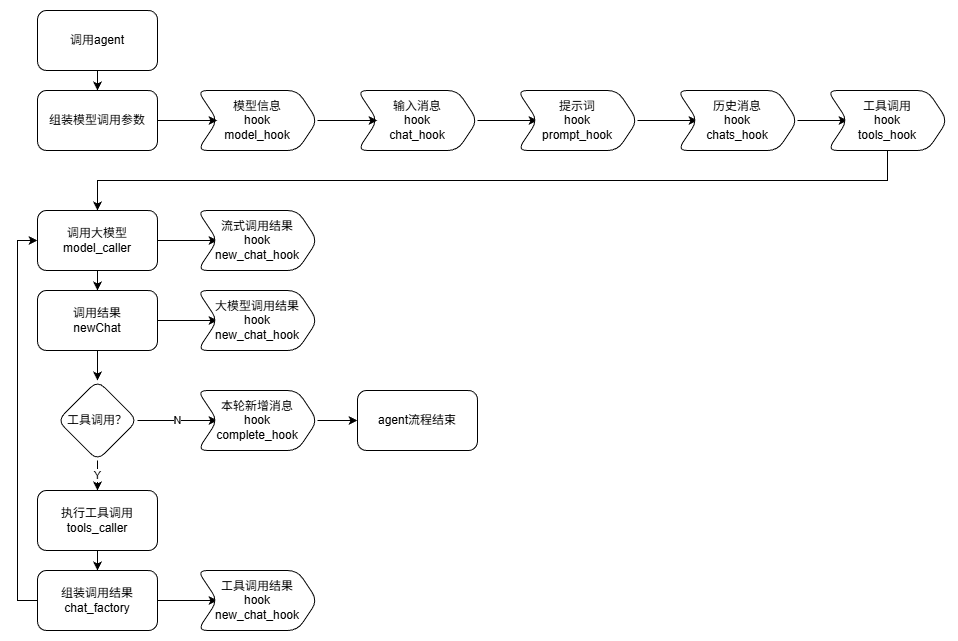

The diagram above was exported from draw.io. Its source (the exported page's mxGraphModel, read from the mxfile embedded in the PNG):
<mxGraphModel dx="1073" dy="752" grid="1" gridSize="10" guides="1" tooltips="1" connect="1" arrows="1" fold="1" page="1" pageScale="1" pageWidth="827" pageHeight="1169" math="0" shadow="0">
  <root>
    <mxCell id="0" />
    <mxCell id="1" parent="0" />
    <mxCell id="yftN0NMjwM2xFAvukTIg-24" edge="1" parent="1" source="yftN0NMjwM2xFAvukTIg-15" style="edgeStyle=orthogonalEdgeStyle;rounded=0;orthogonalLoop=1;jettySize=auto;html=1;" target="yftN0NMjwM2xFAvukTIg-23" value="">
      <mxGeometry relative="1" as="geometry" />
    </mxCell>
    <mxCell id="yftN0NMjwM2xFAvukTIg-15" parent="1" style="shape=step;perimeter=stepPerimeter;whiteSpace=wrap;html=1;fixedSize=1;rounded=1;" value="&lt;div&gt;输入消息&lt;/div&gt;hook&lt;div&gt;chat_hook&lt;/div&gt;" vertex="1">
      <mxGeometry height="60" width="120" x="400" y="210" as="geometry" />
    </mxCell>
    <mxCell id="yftN0NMjwM2xFAvukTIg-35" edge="1" parent="1" source="yftN0NMjwM2xFAvukTIg-23" style="edgeStyle=orthogonalEdgeStyle;rounded=0;orthogonalLoop=1;jettySize=auto;html=1;" target="yftN0NMjwM2xFAvukTIg-34" value="">
      <mxGeometry relative="1" as="geometry" />
    </mxCell>
    <mxCell id="yftN0NMjwM2xFAvukTIg-23" parent="1" style="shape=step;perimeter=stepPerimeter;whiteSpace=wrap;html=1;fixedSize=1;rounded=1;" value="&lt;div&gt;提示词&lt;/div&gt;hook&lt;div&gt;prompt_hook&lt;/div&gt;" vertex="1">
      <mxGeometry height="60" width="120" x="560" y="210" as="geometry" />
    </mxCell>
    <mxCell id="aMJaqG5M2G7LtnfOdeca-1" edge="1" parent="1" source="yftN0NMjwM2xFAvukTIg-34" style="edgeStyle=orthogonalEdgeStyle;rounded=0;orthogonalLoop=1;jettySize=auto;html=1;exitX=1;exitY=0.5;exitDx=0;exitDy=0;entryX=0;entryY=0.5;entryDx=0;entryDy=0;" target="yftN0NMjwM2xFAvukTIg-40">
      <mxGeometry relative="1" as="geometry" />
    </mxCell>
    <mxCell id="yftN0NMjwM2xFAvukTIg-34" parent="1" style="shape=step;perimeter=stepPerimeter;whiteSpace=wrap;html=1;fixedSize=1;rounded=1;" value="&lt;div&gt;历史消息&lt;/div&gt;hook&lt;div&gt;chats_hook&lt;/div&gt;" vertex="1">
      <mxGeometry height="60" width="120" x="720" y="210" as="geometry" />
    </mxCell>
    <mxCell id="aMJaqG5M2G7LtnfOdeca-3" edge="1" parent="1" source="yftN0NMjwM2xFAvukTIg-38" style="edgeStyle=orthogonalEdgeStyle;rounded=0;orthogonalLoop=1;jettySize=auto;html=1;exitX=1;exitY=0.5;exitDx=0;exitDy=0;entryX=0;entryY=0.5;entryDx=0;entryDy=0;" target="yftN0NMjwM2xFAvukTIg-15">
      <mxGeometry relative="1" as="geometry" />
    </mxCell>
    <mxCell id="yftN0NMjwM2xFAvukTIg-38" parent="1" style="shape=step;perimeter=stepPerimeter;whiteSpace=wrap;html=1;fixedSize=1;rounded=1;" value="&lt;div&gt;模型信息&lt;/div&gt;hook&lt;div&gt;model_hook&lt;/div&gt;" vertex="1">
      <mxGeometry height="60" width="120" x="240" y="210" as="geometry" />
    </mxCell>
    <mxCell id="yftN0NMjwM2xFAvukTIg-101" edge="1" parent="1" source="yftN0NMjwM2xFAvukTIg-40" style="edgeStyle=orthogonalEdgeStyle;rounded=0;orthogonalLoop=1;jettySize=auto;html=1;exitX=0.5;exitY=1;exitDx=0;exitDy=0;entryX=0.5;entryY=0;entryDx=0;entryDy=0;" target="yftN0NMjwM2xFAvukTIg-42">
      <mxGeometry relative="1" as="geometry" />
    </mxCell>
    <mxCell id="yftN0NMjwM2xFAvukTIg-40" parent="1" style="shape=step;perimeter=stepPerimeter;whiteSpace=wrap;html=1;fixedSize=1;rounded=1;" value="&lt;div&gt;工具调用&lt;/div&gt;hook&lt;div&gt;tools_hook&lt;/div&gt;" vertex="1">
      <mxGeometry height="60" width="120" x="870" y="210" as="geometry" />
    </mxCell>
    <mxCell id="yftN0NMjwM2xFAvukTIg-102" edge="1" parent="1" source="yftN0NMjwM2xFAvukTIg-42" style="edgeStyle=orthogonalEdgeStyle;rounded=0;orthogonalLoop=1;jettySize=auto;html=1;exitX=0.5;exitY=1;exitDx=0;exitDy=0;entryX=0.5;entryY=0;entryDx=0;entryDy=0;" target="yftN0NMjwM2xFAvukTIg-53">
      <mxGeometry relative="1" as="geometry" />
    </mxCell>
    <mxCell id="yftN0NMjwM2xFAvukTIg-103" edge="1" parent="1" source="yftN0NMjwM2xFAvukTIg-42" style="edgeStyle=orthogonalEdgeStyle;rounded=0;orthogonalLoop=1;jettySize=auto;html=1;exitX=1;exitY=0.5;exitDx=0;exitDy=0;entryX=0;entryY=0.5;entryDx=0;entryDy=0;" target="yftN0NMjwM2xFAvukTIg-47">
      <mxGeometry relative="1" as="geometry" />
    </mxCell>
    <mxCell id="yftN0NMjwM2xFAvukTIg-42" parent="1" style="whiteSpace=wrap;html=1;rounded=1;" value="调用大模型&lt;div&gt;model_caller&lt;/div&gt;" vertex="1">
      <mxGeometry height="60" width="120" x="80" y="330" as="geometry" />
    </mxCell>
    <mxCell id="yftN0NMjwM2xFAvukTIg-47" parent="1" style="shape=step;perimeter=stepPerimeter;whiteSpace=wrap;html=1;fixedSize=1;rounded=1;" value="&lt;div&gt;&lt;span style=&quot;background-color: transparent; color: light-dark(rgb(0, 0, 0), rgb(255, 255, 255));&quot;&gt;流式调用结果&lt;/span&gt;&lt;/div&gt;&lt;div&gt;&lt;span style=&quot;background-color: transparent; color: light-dark(rgb(0, 0, 0), rgb(255, 255, 255));&quot;&gt;hook&lt;/span&gt;&lt;/div&gt;&lt;div&gt;new_chat_hook&lt;/div&gt;" vertex="1">
      <mxGeometry height="60" width="120" x="240" y="330" as="geometry" />
    </mxCell>
    <mxCell id="yftN0NMjwM2xFAvukTIg-104" edge="1" parent="1" source="yftN0NMjwM2xFAvukTIg-53" style="edgeStyle=orthogonalEdgeStyle;rounded=0;orthogonalLoop=1;jettySize=auto;html=1;exitX=1;exitY=0.5;exitDx=0;exitDy=0;entryX=0;entryY=0.5;entryDx=0;entryDy=0;" target="yftN0NMjwM2xFAvukTIg-55">
      <mxGeometry relative="1" as="geometry" />
    </mxCell>
    <mxCell id="yftN0NMjwM2xFAvukTIg-105" edge="1" parent="1" source="yftN0NMjwM2xFAvukTIg-53" style="edgeStyle=orthogonalEdgeStyle;rounded=0;orthogonalLoop=1;jettySize=auto;html=1;exitX=0.5;exitY=1;exitDx=0;exitDy=0;entryX=0.5;entryY=0;entryDx=0;entryDy=0;" target="yftN0NMjwM2xFAvukTIg-57">
      <mxGeometry relative="1" as="geometry" />
    </mxCell>
    <mxCell id="yftN0NMjwM2xFAvukTIg-53" parent="1" style="whiteSpace=wrap;html=1;rounded=1;" value="调用结果&lt;div&gt;newChat&lt;/div&gt;" vertex="1">
      <mxGeometry height="60" width="120" x="80" y="410" as="geometry" />
    </mxCell>
    <mxCell id="yftN0NMjwM2xFAvukTIg-55" parent="1" style="shape=step;perimeter=stepPerimeter;whiteSpace=wrap;html=1;fixedSize=1;rounded=1;" value="&lt;div&gt;大模型调用结果&lt;/div&gt;hook&lt;div&gt;new_chat_hook&lt;/div&gt;" vertex="1">
      <mxGeometry height="60" width="120" x="240" y="410" as="geometry" />
    </mxCell>
    <mxCell id="yftN0NMjwM2xFAvukTIg-61" edge="1" parent="1" source="yftN0NMjwM2xFAvukTIg-57" style="edgeStyle=orthogonalEdgeStyle;rounded=0;orthogonalLoop=1;jettySize=auto;html=1;entryX=0;entryY=0.5;entryDx=0;entryDy=0;" target="aMJaqG5M2G7LtnfOdeca-4" value="N">
      <mxGeometry relative="1" as="geometry" />
    </mxCell>
    <mxCell id="yftN0NMjwM2xFAvukTIg-108" edge="1" parent="1" source="yftN0NMjwM2xFAvukTIg-57" style="edgeStyle=orthogonalEdgeStyle;rounded=0;orthogonalLoop=1;jettySize=auto;html=1;exitX=0.5;exitY=1;exitDx=0;exitDy=0;entryX=0.5;entryY=0;entryDx=0;entryDy=0;" target="yftN0NMjwM2xFAvukTIg-62" value="Y">
      <mxGeometry relative="1" as="geometry" />
    </mxCell>
    <mxCell id="yftN0NMjwM2xFAvukTIg-57" parent="1" style="rhombus;whiteSpace=wrap;html=1;rounded=1;" value="工具调用？" vertex="1">
      <mxGeometry height="80" width="80" x="100" y="500" as="geometry" />
    </mxCell>
    <mxCell id="yftN0NMjwM2xFAvukTIg-60" parent="1" style="whiteSpace=wrap;html=1;rounded=1;" value="agent流程结束" vertex="1">
      <mxGeometry height="60" width="120" x="400" y="510" as="geometry" />
    </mxCell>
    <mxCell id="yftN0NMjwM2xFAvukTIg-109" edge="1" parent="1" source="yftN0NMjwM2xFAvukTIg-62" style="edgeStyle=orthogonalEdgeStyle;rounded=0;orthogonalLoop=1;jettySize=auto;html=1;exitX=0.5;exitY=1;exitDx=0;exitDy=0;entryX=0.5;entryY=0;entryDx=0;entryDy=0;" target="yftN0NMjwM2xFAvukTIg-64">
      <mxGeometry relative="1" as="geometry" />
    </mxCell>
    <mxCell id="yftN0NMjwM2xFAvukTIg-62" parent="1" style="whiteSpace=wrap;html=1;rounded=1;" value="执行工具调用&lt;div&gt;tools_caller&lt;/div&gt;" vertex="1">
      <mxGeometry height="60" width="120" x="80" y="610" as="geometry" />
    </mxCell>
    <mxCell id="yftN0NMjwM2xFAvukTIg-107" edge="1" parent="1" source="yftN0NMjwM2xFAvukTIg-64" style="edgeStyle=orthogonalEdgeStyle;rounded=0;orthogonalLoop=1;jettySize=auto;html=1;exitX=1;exitY=0.5;exitDx=0;exitDy=0;entryX=0;entryY=0.5;entryDx=0;entryDy=0;" target="yftN0NMjwM2xFAvukTIg-74">
      <mxGeometry relative="1" as="geometry" />
    </mxCell>
    <mxCell id="yftN0NMjwM2xFAvukTIg-110" edge="1" parent="1" source="yftN0NMjwM2xFAvukTIg-64" style="edgeStyle=orthogonalEdgeStyle;rounded=0;orthogonalLoop=1;jettySize=auto;html=1;exitX=0;exitY=0.5;exitDx=0;exitDy=0;entryX=0;entryY=0.5;entryDx=0;entryDy=0;" target="yftN0NMjwM2xFAvukTIg-42">
      <mxGeometry relative="1" as="geometry" />
    </mxCell>
    <mxCell id="yftN0NMjwM2xFAvukTIg-64" parent="1" style="whiteSpace=wrap;html=1;rounded=1;" value="组装调用结果&lt;div&gt;chat_factory&lt;/div&gt;" vertex="1">
      <mxGeometry height="60" width="120" x="80" y="690" as="geometry" />
    </mxCell>
    <mxCell id="yftN0NMjwM2xFAvukTIg-87" edge="1" parent="1" source="yftN0NMjwM2xFAvukTIg-69" style="edgeStyle=orthogonalEdgeStyle;rounded=0;orthogonalLoop=1;jettySize=auto;html=1;" target="yftN0NMjwM2xFAvukTIg-86" value="">
      <mxGeometry relative="1" as="geometry" />
    </mxCell>
    <mxCell id="yftN0NMjwM2xFAvukTIg-69" parent="1" style="rounded=1;whiteSpace=wrap;html=1;" value="调用agent" vertex="1">
      <mxGeometry height="60" width="120" x="80" y="130" as="geometry" />
    </mxCell>
    <mxCell id="yftN0NMjwM2xFAvukTIg-74" parent="1" style="shape=step;perimeter=stepPerimeter;whiteSpace=wrap;html=1;fixedSize=1;rounded=1;" value="&lt;div&gt;工具调用结果&lt;/div&gt;hook&lt;div&gt;new_chat_hook&lt;/div&gt;" vertex="1">
      <mxGeometry height="60" width="120" x="240" y="690" as="geometry" />
    </mxCell>
    <mxCell id="aMJaqG5M2G7LtnfOdeca-2" edge="1" parent="1" source="yftN0NMjwM2xFAvukTIg-86" style="edgeStyle=orthogonalEdgeStyle;rounded=0;orthogonalLoop=1;jettySize=auto;html=1;exitX=1;exitY=0.5;exitDx=0;exitDy=0;entryX=0;entryY=0.5;entryDx=0;entryDy=0;" target="yftN0NMjwM2xFAvukTIg-38">
      <mxGeometry relative="1" as="geometry" />
    </mxCell>
    <mxCell id="yftN0NMjwM2xFAvukTIg-86" parent="1" style="rounded=1;whiteSpace=wrap;html=1;" value="组装模型调用参数" vertex="1">
      <mxGeometry height="60" width="120" x="80" y="210" as="geometry" />
    </mxCell>
    <mxCell id="aMJaqG5M2G7LtnfOdeca-5" edge="1" parent="1" source="aMJaqG5M2G7LtnfOdeca-4" style="edgeStyle=orthogonalEdgeStyle;rounded=0;orthogonalLoop=1;jettySize=auto;html=1;exitX=1;exitY=0.5;exitDx=0;exitDy=0;entryX=0;entryY=0.5;entryDx=0;entryDy=0;" target="yftN0NMjwM2xFAvukTIg-60">
      <mxGeometry relative="1" as="geometry" />
    </mxCell>
    <mxCell id="aMJaqG5M2G7LtnfOdeca-4" parent="1" style="shape=step;perimeter=stepPerimeter;whiteSpace=wrap;html=1;fixedSize=1;rounded=1;" value="&lt;div&gt;本轮新增消息&lt;/div&gt;hook&lt;div&gt;complete_hook&lt;/div&gt;" vertex="1">
      <mxGeometry height="60" width="120" x="240" y="510" as="geometry" />
    </mxCell>
  </root>
</mxGraphModel>